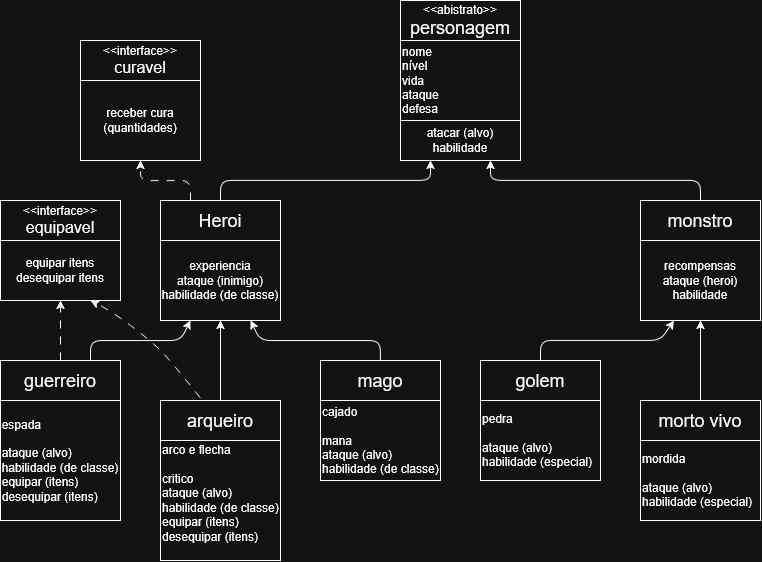

The diagram above was exported from draw.io. Its source (the exported page's mxGraphModel, read from the mxfile embedded in the PNG):
<mxGraphModel dx="1125" dy="731" grid="1" gridSize="10" guides="1" tooltips="1" connect="1" arrows="1" fold="1" page="0" pageScale="1" pageWidth="827" pageHeight="1169" math="0" shadow="0">
  <root>
    <mxCell id="0" />
    <mxCell id="1" parent="0" />
    <mxCell id="88v2W5Z1vgSPYhW22Xlb-2" parent="1" style="rounded=0;whiteSpace=wrap;html=1;align=left;" value="&lt;div align=&quot;left&quot;&gt;nome&lt;/div&gt;&lt;div align=&quot;left&quot;&gt;nível&lt;/div&gt;&lt;div align=&quot;left&quot;&gt;vida&lt;/div&gt;&lt;div align=&quot;left&quot;&gt;ataque&lt;/div&gt;&lt;div align=&quot;left&quot;&gt;defesa&lt;/div&gt;" vertex="1">
      <mxGeometry height="80" width="120" x="480" y="240" as="geometry" />
    </mxCell>
    <mxCell id="88v2W5Z1vgSPYhW22Xlb-3" parent="1" style="rounded=0;whiteSpace=wrap;html=1;" value="&lt;div&gt;atacar (alvo)&lt;/div&gt;&lt;div&gt;habilidade&lt;/div&gt;" vertex="1">
      <mxGeometry height="40" width="120" x="480" y="320" as="geometry" />
    </mxCell>
    <mxCell id="88v2W5Z1vgSPYhW22Xlb-4" parent="1" style="rounded=0;whiteSpace=wrap;html=1;" value="&lt;div&gt;&lt;font style=&quot;font-size: 18px;&quot;&gt;Heroi&lt;/font&gt;&lt;/div&gt;" vertex="1">
      <mxGeometry height="40" width="120" x="240" y="400" as="geometry" />
    </mxCell>
    <mxCell id="88v2W5Z1vgSPYhW22Xlb-5" parent="1" style="rounded=0;whiteSpace=wrap;html=1;" value="&lt;div&gt;experiencia&lt;/div&gt;&lt;div&gt;ataque (inimigo)&lt;/div&gt;&lt;div&gt;habilidade (de classe)&lt;/div&gt;" vertex="1">
      <mxGeometry height="80" width="120" x="240" y="440" as="geometry" />
    </mxCell>
    <mxCell id="88v2W5Z1vgSPYhW22Xlb-6" parent="1" style="rounded=0;whiteSpace=wrap;html=1;" value="&lt;font style=&quot;font-size: 18px;&quot;&gt;guerreiro&lt;/font&gt;" vertex="1">
      <mxGeometry height="40" width="120" x="80" y="560" as="geometry" />
    </mxCell>
    <mxCell id="88v2W5Z1vgSPYhW22Xlb-8" parent="1" style="rounded=0;whiteSpace=wrap;html=1;" value="&lt;font style=&quot;font-size: 18px;&quot;&gt;mago&lt;/font&gt;" vertex="1">
      <mxGeometry height="40" width="120" x="400" y="560" as="geometry" />
    </mxCell>
    <mxCell id="88v2W5Z1vgSPYhW22Xlb-9" parent="1" style="rounded=0;whiteSpace=wrap;html=1;align=left;" value="&lt;div align=&quot;left&quot;&gt;&lt;font style=&quot;font-size: 12px;&quot;&gt;cajado&lt;/font&gt;&lt;/div&gt;&lt;div align=&quot;left&quot;&gt;&lt;font style=&quot;font-size: 12px;&quot;&gt;&lt;br&gt;&lt;/font&gt;&lt;/div&gt;&lt;div align=&quot;left&quot;&gt;mana&lt;/div&gt;&lt;div align=&quot;left&quot;&gt;ataque (alvo)&lt;/div&gt;&lt;div align=&quot;left&quot;&gt;habilidade (de classe)&lt;/div&gt;" vertex="1">
      <mxGeometry height="80" width="120" x="400" y="600" as="geometry" />
    </mxCell>
    <mxCell id="88v2W5Z1vgSPYhW22Xlb-10" parent="1" style="rounded=0;whiteSpace=wrap;html=1;" value="&lt;font style=&quot;font-size: 18px;&quot;&gt;arqueiro&lt;/font&gt;" vertex="1">
      <mxGeometry height="40" width="120" x="240" y="600" as="geometry" />
    </mxCell>
    <mxCell id="88v2W5Z1vgSPYhW22Xlb-11" parent="1" style="rounded=0;whiteSpace=wrap;html=1;align=left;" value="&lt;div align=&quot;left&quot;&gt;arco e flecha&lt;/div&gt;&lt;div align=&quot;left&quot;&gt;&lt;br&gt;&lt;/div&gt;&lt;div align=&quot;left&quot;&gt;critico&lt;/div&gt;&lt;div align=&quot;left&quot;&gt;ataque (alvo)&lt;/div&gt;&lt;div align=&quot;left&quot;&gt;habilidade (de classe)&lt;/div&gt;&lt;div align=&quot;left&quot;&gt;equipar (itens)&lt;/div&gt;&lt;div align=&quot;left&quot;&gt;desequipar (itens)&lt;/div&gt;&lt;div align=&quot;center&quot;&gt;&lt;br&gt;&lt;/div&gt;" vertex="1">
      <mxGeometry height="120" width="120" x="240" y="640" as="geometry" />
    </mxCell>
    <mxCell id="88v2W5Z1vgSPYhW22Xlb-12" parent="1" style="rounded=0;whiteSpace=wrap;html=1;" value="&lt;font style=&quot;font-size: 18px;&quot;&gt;monstro&lt;/font&gt;" vertex="1">
      <mxGeometry height="40" width="120" x="720" y="400" as="geometry" />
    </mxCell>
    <mxCell id="88v2W5Z1vgSPYhW22Xlb-13" parent="1" style="rounded=0;whiteSpace=wrap;html=1;align=center;" value="&lt;div align=&quot;center&quot;&gt;recompensas&lt;/div&gt;&lt;div align=&quot;center&quot;&gt;ataque (heroi)&lt;/div&gt;&lt;div align=&quot;center&quot;&gt;habilidade&lt;/div&gt;" vertex="1">
      <mxGeometry height="80" width="120" x="720" y="440" as="geometry" />
    </mxCell>
    <mxCell id="88v2W5Z1vgSPYhW22Xlb-14" parent="1" style="rounded=0;whiteSpace=wrap;html=1;" value="&lt;font style=&quot;font-size: 18px;&quot;&gt;golem&lt;/font&gt;" vertex="1">
      <mxGeometry height="40" width="120" x="560" y="560" as="geometry" />
    </mxCell>
    <mxCell id="88v2W5Z1vgSPYhW22Xlb-15" parent="1" style="rounded=0;whiteSpace=wrap;html=1;align=left;" value="&lt;div align=&quot;left&quot;&gt;pedra&lt;/div&gt;&lt;div align=&quot;left&quot;&gt;&lt;br&gt;&lt;/div&gt;&lt;div align=&quot;left&quot;&gt;ataque (alvo)&lt;/div&gt;&lt;div align=&quot;left&quot;&gt;habilidade (especial)&lt;/div&gt;" vertex="1">
      <mxGeometry height="80" width="120" x="560" y="600" as="geometry" />
    </mxCell>
    <mxCell id="88v2W5Z1vgSPYhW22Xlb-16" parent="1" style="rounded=0;whiteSpace=wrap;html=1;" value="&lt;font style=&quot;font-size: 18px;&quot;&gt;morto vivo&lt;/font&gt;" vertex="1">
      <mxGeometry height="40" width="120" x="720" y="600" as="geometry" />
    </mxCell>
    <mxCell id="88v2W5Z1vgSPYhW22Xlb-17" parent="1" style="rounded=0;whiteSpace=wrap;html=1;align=left;" value="&lt;div align=&quot;left&quot;&gt;mordida&lt;/div&gt;&lt;div align=&quot;left&quot;&gt;&lt;br&gt;&lt;/div&gt;&lt;div align=&quot;left&quot;&gt;ataque (alvo)&lt;/div&gt;&lt;div align=&quot;left&quot;&gt;habilidade (especial)&lt;/div&gt;" vertex="1">
      <mxGeometry height="80" width="120" x="720" y="640" as="geometry" />
    </mxCell>
    <mxCell id="88v2W5Z1vgSPYhW22Xlb-21" edge="1" parent="1" source="88v2W5Z1vgSPYhW22Xlb-4" style="endArrow=classic;html=1;rounded=1;exitX=0.5;exitY=0;exitDx=0;exitDy=0;entryX=0.25;entryY=1;entryDx=0;entryDy=0;endFill=1;curved=0;" target="88v2W5Z1vgSPYhW22Xlb-3" value="">
      <mxGeometry height="50" relative="1" width="50" x="0.12" as="geometry">
        <Array as="points">
          <mxPoint x="300" y="380" />
          <mxPoint x="510" y="380" />
        </Array>
        <mxPoint x="600" y="530" as="sourcePoint" />
        <mxPoint x="650" y="480" as="targetPoint" />
      </mxGeometry>
    </mxCell>
    <mxCell id="88v2W5Z1vgSPYhW22Xlb-22" edge="1" parent="1" source="88v2W5Z1vgSPYhW22Xlb-12" style="endArrow=classic;html=1;rounded=1;entryX=0.75;entryY=1;entryDx=0;entryDy=0;exitX=0.5;exitY=0;exitDx=0;exitDy=0;endFill=1;curved=0;" target="88v2W5Z1vgSPYhW22Xlb-3" value="">
      <mxGeometry height="50" relative="1" width="50" x="0.12" as="geometry">
        <Array as="points">
          <mxPoint x="780" y="380" />
          <mxPoint x="570" y="380" />
        </Array>
        <mxPoint x="600" y="530" as="sourcePoint" />
        <mxPoint x="650" y="480" as="targetPoint" />
      </mxGeometry>
    </mxCell>
    <mxCell id="88v2W5Z1vgSPYhW22Xlb-23" edge="1" parent="1" source="88v2W5Z1vgSPYhW22Xlb-6" style="endArrow=classic;html=1;rounded=1;exitX=0.75;exitY=0;exitDx=0;exitDy=0;entryX=0.25;entryY=1;entryDx=0;entryDy=0;endFill=1;curved=0;" target="88v2W5Z1vgSPYhW22Xlb-5" value="">
      <mxGeometry height="50" relative="1" width="50" x="0.0577" as="geometry">
        <Array as="points">
          <mxPoint x="170" y="540" />
          <mxPoint x="260" y="540" />
        </Array>
        <mxPoint x="600" y="530" as="sourcePoint" />
        <mxPoint x="650" y="480" as="targetPoint" />
      </mxGeometry>
    </mxCell>
    <mxCell id="88v2W5Z1vgSPYhW22Xlb-26" edge="1" parent="1" source="88v2W5Z1vgSPYhW22Xlb-14" style="endArrow=classic;html=1;rounded=1;exitX=0.5;exitY=0;exitDx=0;exitDy=0;endFill=1;curved=0;" target="88v2W5Z1vgSPYhW22Xlb-13" value="">
      <mxGeometry height="50" relative="1" width="50" x="0.2192" as="geometry">
        <Array as="points">
          <mxPoint x="620" y="540" />
          <mxPoint x="740" y="540" />
        </Array>
        <mxPoint x="450" y="560" as="sourcePoint" />
        <mxPoint x="500" y="510" as="targetPoint" />
      </mxGeometry>
    </mxCell>
    <mxCell id="88v2W5Z1vgSPYhW22Xlb-27" edge="1" parent="1" source="88v2W5Z1vgSPYhW22Xlb-16" style="endArrow=none;html=1;rounded=0;exitX=0.5;exitY=0;exitDx=0;exitDy=0;entryX=0.5;entryY=1;entryDx=0;entryDy=0;" target="88v2W5Z1vgSPYhW22Xlb-13" value="">
      <mxGeometry height="50" relative="1" width="50" as="geometry">
        <mxPoint x="700" y="560" as="sourcePoint" />
        <mxPoint x="750" y="510" as="targetPoint" />
      </mxGeometry>
    </mxCell>
    <mxCell id="88v2W5Z1vgSPYhW22Xlb-30" edge="1" parent="1" source="88v2W5Z1vgSPYhW22Xlb-16" style="endArrow=classic;html=1;rounded=0;entryX=0.5;entryY=1;entryDx=0;entryDy=0;exitX=0.5;exitY=0;exitDx=0;exitDy=0;" target="88v2W5Z1vgSPYhW22Xlb-13" value="">
      <mxGeometry height="50" relative="1" width="50" as="geometry">
        <mxPoint x="360" y="480" as="sourcePoint" />
        <mxPoint x="410" y="430" as="targetPoint" />
      </mxGeometry>
    </mxCell>
    <mxCell id="88v2W5Z1vgSPYhW22Xlb-33" parent="1" style="rounded=0;whiteSpace=wrap;html=1;" value="&lt;div&gt;&lt;font style=&quot;font-size: 12px;&quot;&gt;&amp;lt;&amp;lt;interface&amp;gt;&amp;gt;&lt;/font&gt;&lt;/div&gt;&lt;div&gt;&lt;font size=&quot;3&quot;&gt;curavel&lt;/font&gt;&lt;/div&gt;" vertex="1">
      <mxGeometry height="40" width="120" x="160" y="240" as="geometry" />
    </mxCell>
    <mxCell id="88v2W5Z1vgSPYhW22Xlb-34" parent="1" style="rounded=0;whiteSpace=wrap;html=1;" value="receber cura (quantidades)" vertex="1">
      <mxGeometry height="80" width="120" x="160" y="280" as="geometry" />
    </mxCell>
    <mxCell id="88v2W5Z1vgSPYhW22Xlb-35" parent="1" style="rounded=0;whiteSpace=wrap;html=1;" value="&lt;div&gt;&lt;font style=&quot;font-size: 12px;&quot;&gt;&amp;lt;&amp;lt;interface&amp;gt;&amp;gt;&lt;/font&gt;&lt;/div&gt;&lt;div&gt;&lt;font size=&quot;3&quot;&gt;equipavel&lt;/font&gt;&lt;/div&gt;" vertex="1">
      <mxGeometry height="40" width="120" x="80" y="400" as="geometry" />
    </mxCell>
    <mxCell id="88v2W5Z1vgSPYhW22Xlb-37" parent="1" style="rounded=0;whiteSpace=wrap;html=1;" value="&lt;div&gt;equipar itens&lt;/div&gt;&lt;div&gt;desequipar itens&lt;/div&gt;" vertex="1">
      <mxGeometry height="60" width="120" x="80" y="440" as="geometry" />
    </mxCell>
    <mxCell id="88v2W5Z1vgSPYhW22Xlb-39" edge="1" parent="1" source="88v2W5Z1vgSPYhW22Xlb-4" style="endArrow=classic;html=1;rounded=1;defaultLabelBackgroundColor=page;labelPadding=0 4;entryX=0.5;entryY=1;entryDx=0;entryDy=0;exitX=0.25;exitY=0;exitDx=0;exitDy=0;flowAnimation=1;curved=0;" target="88v2W5Z1vgSPYhW22Xlb-34" value="">
      <mxGeometry height="50" relative="1" width="50" as="geometry">
        <Array as="points">
          <mxPoint x="270" y="380" />
          <mxPoint x="220" y="380" />
        </Array>
        <mxPoint x="210" y="530" as="sourcePoint" />
        <mxPoint x="260" y="480" as="targetPoint" />
      </mxGeometry>
    </mxCell>
    <mxCell id="88v2W5Z1vgSPYhW22Xlb-43" parent="1" style="rounded=0;whiteSpace=wrap;html=1;" value="&lt;div align=&quot;left&quot;&gt;espada&lt;/div&gt;&lt;div align=&quot;left&quot;&gt;&lt;br&gt;&lt;/div&gt;&lt;div align=&quot;left&quot;&gt;ataque (alvo)&lt;/div&gt;&lt;div align=&quot;left&quot;&gt;habilidade (de classe)&lt;/div&gt;&lt;div align=&quot;left&quot;&gt;equipar (itens)&lt;/div&gt;&lt;div align=&quot;left&quot;&gt;desequipar (itens)&lt;/div&gt;" vertex="1">
      <mxGeometry height="120" width="120" x="80" y="600" as="geometry" />
    </mxCell>
    <mxCell id="88v2W5Z1vgSPYhW22Xlb-44" edge="1" parent="1" source="88v2W5Z1vgSPYhW22Xlb-8" style="endArrow=classic;html=1;rounded=1;defaultLabelBackgroundColor=page;labelPadding=0 4;entryX=0.75;entryY=1;entryDx=0;entryDy=0;exitX=0.5;exitY=0;exitDx=0;exitDy=0;curved=0;" target="88v2W5Z1vgSPYhW22Xlb-5" value="">
      <mxGeometry height="50" relative="1" width="50" x="0.2318" as="geometry">
        <Array as="points">
          <mxPoint x="460" y="540" />
          <mxPoint x="340" y="540" />
        </Array>
        <mxPoint x="290" y="630" as="sourcePoint" />
        <mxPoint x="340" y="580" as="targetPoint" />
      </mxGeometry>
    </mxCell>
    <mxCell id="88v2W5Z1vgSPYhW22Xlb-45" edge="1" parent="1" source="88v2W5Z1vgSPYhW22Xlb-10" style="endArrow=classic;html=1;rounded=0;defaultLabelBackgroundColor=page;labelPadding=0 4;entryX=0.5;entryY=1;entryDx=0;entryDy=0;exitX=0.5;exitY=0;exitDx=0;exitDy=0;" target="88v2W5Z1vgSPYhW22Xlb-5" value="">
      <mxGeometry height="50" relative="1" width="50" as="geometry">
        <mxPoint x="290" y="630" as="sourcePoint" />
        <mxPoint x="340" y="580" as="targetPoint" />
      </mxGeometry>
    </mxCell>
    <mxCell id="88v2W5Z1vgSPYhW22Xlb-49" edge="1" parent="1" source="88v2W5Z1vgSPYhW22Xlb-10" style="curved=1;curveGeometry=1;endArrow=classic;html=1;rounded=0;defaultLabelBackgroundColor=page;labelPadding=0 4;flowAnimation=1;entryX=0.75;entryY=1;entryDx=0;entryDy=0;exitX=0.331;exitY=-0.067;exitDx=0;exitDy=0;exitPerimeter=0;" target="88v2W5Z1vgSPYhW22Xlb-37" value="">
      <mxGeometry height="50" relative="1" width="50" x="-0.3076" as="geometry">
        <Array as="points">
          <mxPoint x="250" y="560" />
          <mxPoint x="230" y="540" />
          <mxPoint x="190" y="510" />
        </Array>
        <mxPoint x="260" y="550" as="sourcePoint" />
        <mxPoint x="310" y="500" as="targetPoint" />
      </mxGeometry>
    </mxCell>
    <mxCell id="88v2W5Z1vgSPYhW22Xlb-51" edge="1" parent="1" source="88v2W5Z1vgSPYhW22Xlb-6" style="endArrow=classic;html=1;rounded=0;defaultLabelBackgroundColor=page;labelPadding=0 4;flowAnimation=1;entryX=0.5;entryY=1;entryDx=0;entryDy=0;exitX=0.5;exitY=0;exitDx=0;exitDy=0;" target="88v2W5Z1vgSPYhW22Xlb-37" value="">
      <mxGeometry height="50" relative="1" width="50" as="geometry">
        <mxPoint x="220" y="540" as="sourcePoint" />
        <mxPoint x="270" y="490" as="targetPoint" />
      </mxGeometry>
    </mxCell>
    <mxCell id="88v2W5Z1vgSPYhW22Xlb-53" parent="1" style="rounded=0;whiteSpace=wrap;html=1;" value="&lt;div&gt;&amp;lt;&amp;lt;abistrato&amp;gt;&amp;gt;&lt;/div&gt;&lt;div&gt;&lt;font style=&quot;font-size: 18px;&quot;&gt;personagem&lt;/font&gt;&lt;/div&gt;" vertex="1">
      <mxGeometry height="40" width="120" x="480" y="200" as="geometry" />
    </mxCell>
  </root>
</mxGraphModel>